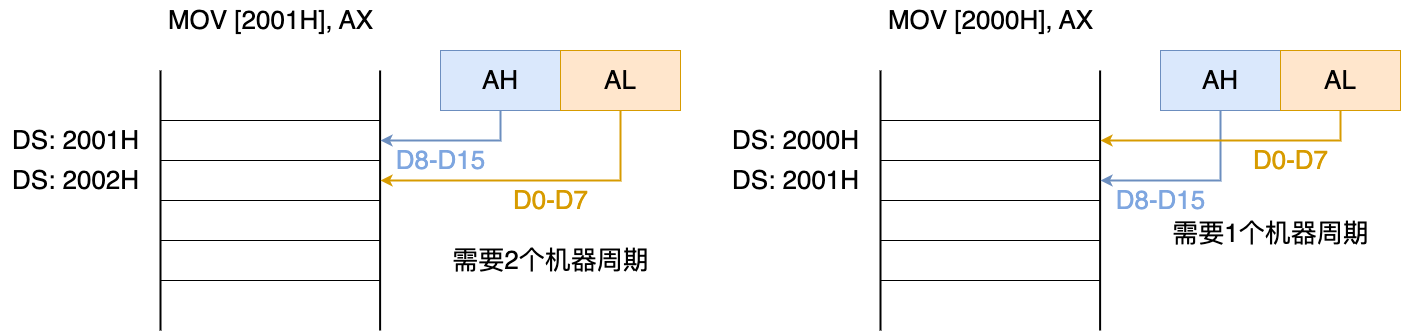

The diagram above was exported from draw.io. Its source (the exported page's mxGraphModel, read from the mxfile embedded in the PNG):
<mxGraphModel dx="2173" dy="743" grid="1" gridSize="10" guides="1" tooltips="1" connect="1" arrows="1" fold="1" page="0" pageScale="1" pageWidth="827" pageHeight="1169" background="#ffffff" math="0" shadow="0">
  <root>
    <mxCell id="0" />
    <mxCell id="1" parent="0" />
    <mxCell id="fOwjL3vLqPE7LWKSKS3r-1" value="" style="rounded=0;whiteSpace=wrap;html=1;" vertex="1" parent="1">
      <mxGeometry x="-340" y="260" width="220" height="40" as="geometry" />
    </mxCell>
    <mxCell id="fOwjL3vLqPE7LWKSKS3r-3" value="" style="rounded=0;whiteSpace=wrap;html=1;" vertex="1" parent="1">
      <mxGeometry x="-340" y="300" width="220" height="40" as="geometry" />
    </mxCell>
    <mxCell id="fOwjL3vLqPE7LWKSKS3r-4" value="" style="rounded=0;whiteSpace=wrap;html=1;" vertex="1" parent="1">
      <mxGeometry x="-340" y="340" width="220" height="40" as="geometry" />
    </mxCell>
    <mxCell id="fOwjL3vLqPE7LWKSKS3r-5" value="" style="rounded=0;whiteSpace=wrap;html=1;" vertex="1" parent="1">
      <mxGeometry x="-340" y="380" width="220" height="40" as="geometry" />
    </mxCell>
    <mxCell id="fOwjL3vLqPE7LWKSKS3r-6" value="&lt;font style=&quot;font-size: 26px;&quot;&gt;MOV [2001H], AX&lt;/font&gt;" style="text;html=1;align=center;verticalAlign=middle;resizable=0;points=[];autosize=1;strokeColor=none;fillColor=none;" vertex="1" parent="1">
      <mxGeometry x="-345" y="140" width="230" height="40" as="geometry" />
    </mxCell>
    <mxCell id="fOwjL3vLqPE7LWKSKS3r-7" value="" style="endArrow=none;html=1;rounded=0;strokeWidth=2;" edge="1" parent="1">
      <mxGeometry width="50" height="50" relative="1" as="geometry">
        <mxPoint x="-340" y="470" as="sourcePoint" />
        <mxPoint x="-340" y="210" as="targetPoint" />
      </mxGeometry>
    </mxCell>
    <mxCell id="fOwjL3vLqPE7LWKSKS3r-8" value="" style="endArrow=none;html=1;rounded=0;strokeWidth=2;" edge="1" parent="1">
      <mxGeometry width="50" height="50" relative="1" as="geometry">
        <mxPoint x="-120.4" y="470" as="sourcePoint" />
        <mxPoint x="-120.4" y="210" as="targetPoint" />
      </mxGeometry>
    </mxCell>
    <mxCell id="fOwjL3vLqPE7LWKSKS3r-9" value="&lt;font style=&quot;font-size: 26px;&quot;&gt;DS: 2001H&lt;/font&gt;" style="text;html=1;align=center;verticalAlign=middle;resizable=0;points=[];autosize=1;strokeColor=none;fillColor=none;" vertex="1" parent="1">
      <mxGeometry x="-500" y="260" width="150" height="40" as="geometry" />
    </mxCell>
    <mxCell id="fOwjL3vLqPE7LWKSKS3r-10" value="&lt;font style=&quot;font-size: 26px;&quot;&gt;DS: 2002H&lt;/font&gt;" style="text;html=1;align=center;verticalAlign=middle;resizable=0;points=[];autosize=1;strokeColor=none;fillColor=none;" vertex="1" parent="1">
      <mxGeometry x="-500" y="300" width="150" height="40" as="geometry" />
    </mxCell>
    <mxCell id="fOwjL3vLqPE7LWKSKS3r-15" style="edgeStyle=orthogonalEdgeStyle;rounded=0;orthogonalLoop=1;jettySize=auto;html=1;fillColor=#dae8fc;strokeColor=#6c8ebf;strokeWidth=2;" edge="1" parent="1" source="fOwjL3vLqPE7LWKSKS3r-12" target="fOwjL3vLqPE7LWKSKS3r-1">
      <mxGeometry relative="1" as="geometry">
        <Array as="points">
          <mxPoint y="280" />
        </Array>
      </mxGeometry>
    </mxCell>
    <mxCell id="fOwjL3vLqPE7LWKSKS3r-12" value="&lt;font style=&quot;font-size: 26px;&quot;&gt;AH&lt;/font&gt;" style="rounded=0;whiteSpace=wrap;html=1;fillColor=#dae8fc;strokeColor=#6c8ebf;" vertex="1" parent="1">
      <mxGeometry x="-60" y="190" width="120" height="60" as="geometry" />
    </mxCell>
    <mxCell id="fOwjL3vLqPE7LWKSKS3r-16" style="edgeStyle=orthogonalEdgeStyle;rounded=0;orthogonalLoop=1;jettySize=auto;html=1;fillColor=#ffe6cc;strokeColor=#d79b00;strokeWidth=2;" edge="1" parent="1" source="fOwjL3vLqPE7LWKSKS3r-13" target="fOwjL3vLqPE7LWKSKS3r-3">
      <mxGeometry relative="1" as="geometry">
        <Array as="points">
          <mxPoint x="120" y="320" />
        </Array>
      </mxGeometry>
    </mxCell>
    <mxCell id="fOwjL3vLqPE7LWKSKS3r-13" value="&lt;font style=&quot;font-size: 26px;&quot;&gt;AL&lt;/font&gt;" style="rounded=0;whiteSpace=wrap;html=1;fillColor=#ffe6cc;strokeColor=#d79b00;" vertex="1" parent="1">
      <mxGeometry x="60" y="190" width="120" height="60" as="geometry" />
    </mxCell>
    <mxCell id="fOwjL3vLqPE7LWKSKS3r-19" value="" style="rounded=0;whiteSpace=wrap;html=1;" vertex="1" parent="1">
      <mxGeometry x="380" y="260" width="220" height="40" as="geometry" />
    </mxCell>
    <mxCell id="fOwjL3vLqPE7LWKSKS3r-20" value="" style="rounded=0;whiteSpace=wrap;html=1;" vertex="1" parent="1">
      <mxGeometry x="380" y="300" width="220" height="40" as="geometry" />
    </mxCell>
    <mxCell id="fOwjL3vLqPE7LWKSKS3r-21" value="" style="rounded=0;whiteSpace=wrap;html=1;" vertex="1" parent="1">
      <mxGeometry x="380" y="340" width="220" height="40" as="geometry" />
    </mxCell>
    <mxCell id="fOwjL3vLqPE7LWKSKS3r-22" value="" style="rounded=0;whiteSpace=wrap;html=1;" vertex="1" parent="1">
      <mxGeometry x="380" y="380" width="220" height="40" as="geometry" />
    </mxCell>
    <mxCell id="fOwjL3vLqPE7LWKSKS3r-23" value="&lt;font style=&quot;font-size: 26px;&quot;&gt;MOV [2000H], AX&lt;/font&gt;" style="text;html=1;align=center;verticalAlign=middle;resizable=0;points=[];autosize=1;strokeColor=none;fillColor=none;" vertex="1" parent="1">
      <mxGeometry x="375" y="140" width="230" height="40" as="geometry" />
    </mxCell>
    <mxCell id="fOwjL3vLqPE7LWKSKS3r-24" value="" style="endArrow=none;html=1;rounded=0;strokeWidth=2;" edge="1" parent="1">
      <mxGeometry width="50" height="50" relative="1" as="geometry">
        <mxPoint x="380" y="470" as="sourcePoint" />
        <mxPoint x="380" y="210" as="targetPoint" />
      </mxGeometry>
    </mxCell>
    <mxCell id="fOwjL3vLqPE7LWKSKS3r-25" value="" style="endArrow=none;html=1;rounded=0;strokeWidth=2;" edge="1" parent="1">
      <mxGeometry width="50" height="50" relative="1" as="geometry">
        <mxPoint x="599.6" y="470" as="sourcePoint" />
        <mxPoint x="599.6" y="210" as="targetPoint" />
      </mxGeometry>
    </mxCell>
    <mxCell id="fOwjL3vLqPE7LWKSKS3r-26" value="&lt;font style=&quot;font-size: 26px;&quot;&gt;DS: 2000H&lt;/font&gt;" style="text;html=1;align=center;verticalAlign=middle;resizable=0;points=[];autosize=1;strokeColor=none;fillColor=none;" vertex="1" parent="1">
      <mxGeometry x="220" y="260" width="150" height="40" as="geometry" />
    </mxCell>
    <mxCell id="fOwjL3vLqPE7LWKSKS3r-27" value="&lt;font style=&quot;font-size: 26px;&quot;&gt;DS: 2001H&lt;/font&gt;" style="text;html=1;align=center;verticalAlign=middle;resizable=0;points=[];autosize=1;strokeColor=none;fillColor=none;" vertex="1" parent="1">
      <mxGeometry x="220" y="300" width="150" height="40" as="geometry" />
    </mxCell>
    <mxCell id="fOwjL3vLqPE7LWKSKS3r-32" style="edgeStyle=orthogonalEdgeStyle;rounded=0;orthogonalLoop=1;jettySize=auto;html=1;fillColor=#dae8fc;strokeColor=#6c8ebf;strokeWidth=2;" edge="1" parent="1" source="fOwjL3vLqPE7LWKSKS3r-29" target="fOwjL3vLqPE7LWKSKS3r-20">
      <mxGeometry relative="1" as="geometry">
        <Array as="points">
          <mxPoint x="720" y="320" />
        </Array>
      </mxGeometry>
    </mxCell>
    <mxCell id="fOwjL3vLqPE7LWKSKS3r-29" value="&lt;font style=&quot;font-size: 26px;&quot;&gt;AH&lt;/font&gt;" style="rounded=0;whiteSpace=wrap;html=1;fillColor=#dae8fc;strokeColor=#6c8ebf;" vertex="1" parent="1">
      <mxGeometry x="660" y="190" width="120" height="60" as="geometry" />
    </mxCell>
    <mxCell id="fOwjL3vLqPE7LWKSKS3r-33" style="edgeStyle=orthogonalEdgeStyle;rounded=0;orthogonalLoop=1;jettySize=auto;html=1;entryX=1;entryY=0.5;entryDx=0;entryDy=0;fillColor=#ffe6cc;strokeColor=#d79b00;strokeWidth=2;" edge="1" parent="1" source="fOwjL3vLqPE7LWKSKS3r-31" target="fOwjL3vLqPE7LWKSKS3r-19">
      <mxGeometry relative="1" as="geometry">
        <mxPoint x="490" y="280" as="targetPoint" />
        <Array as="points">
          <mxPoint x="840" y="280" />
        </Array>
      </mxGeometry>
    </mxCell>
    <mxCell id="fOwjL3vLqPE7LWKSKS3r-31" value="&lt;font style=&quot;font-size: 26px;&quot;&gt;AL&lt;/font&gt;" style="rounded=0;whiteSpace=wrap;html=1;fillColor=#ffe6cc;strokeColor=#d79b00;" vertex="1" parent="1">
      <mxGeometry x="780" y="190" width="120" height="60" as="geometry" />
    </mxCell>
    <mxCell id="fOwjL3vLqPE7LWKSKS3r-34" value="&lt;font style=&quot;font-size: 26px;&quot;&gt;需要2个机器周期&lt;/font&gt;" style="text;html=1;align=center;verticalAlign=middle;resizable=0;points=[];autosize=1;strokeColor=none;fillColor=none;" vertex="1" parent="1">
      <mxGeometry x="-60" y="380" width="220" height="40" as="geometry" />
    </mxCell>
    <mxCell id="fOwjL3vLqPE7LWKSKS3r-35" value="&lt;font style=&quot;font-size: 26px;&quot;&gt;需要1个机器周期&lt;/font&gt;" style="text;html=1;align=center;verticalAlign=middle;resizable=0;points=[];autosize=1;strokeColor=none;fillColor=none;" vertex="1" parent="1">
      <mxGeometry x="660" y="353" width="220" height="40" as="geometry" />
    </mxCell>
    <mxCell id="fOwjL3vLqPE7LWKSKS3r-36" value="&lt;font color=&quot;#7ea6e0&quot; style=&quot;font-size: 26px;&quot;&gt;D8-D15&lt;/font&gt;" style="text;html=1;align=center;verticalAlign=middle;resizable=0;points=[];autosize=1;strokeColor=none;fillColor=none;" vertex="1" parent="1">
      <mxGeometry x="-115" y="280" width="110" height="40" as="geometry" />
    </mxCell>
    <mxCell id="fOwjL3vLqPE7LWKSKS3r-37" value="&lt;font color=&quot;#d79b00&quot; style=&quot;font-size: 26px;&quot;&gt;D0-D7&lt;/font&gt;" style="text;html=1;align=center;verticalAlign=middle;resizable=0;points=[];autosize=1;strokeColor=none;fillColor=none;" vertex="1" parent="1">
      <mxGeometry y="320" width="100" height="40" as="geometry" />
    </mxCell>
    <mxCell id="fOwjL3vLqPE7LWKSKS3r-39" value="&lt;font color=&quot;#7ea6e0&quot; style=&quot;font-size: 26px;&quot;&gt;D8-D15&lt;/font&gt;" style="text;html=1;align=center;verticalAlign=middle;resizable=0;points=[];autosize=1;strokeColor=none;fillColor=none;" vertex="1" parent="1">
      <mxGeometry x="605" y="320" width="110" height="40" as="geometry" />
    </mxCell>
    <mxCell id="fOwjL3vLqPE7LWKSKS3r-40" value="&lt;font color=&quot;#d79b00&quot; style=&quot;font-size: 26px;&quot;&gt;D0-D7&lt;/font&gt;" style="text;html=1;align=center;verticalAlign=middle;resizable=0;points=[];autosize=1;strokeColor=none;fillColor=none;" vertex="1" parent="1">
      <mxGeometry x="740" y="280" width="100" height="40" as="geometry" />
    </mxCell>
  </root>
</mxGraphModel>